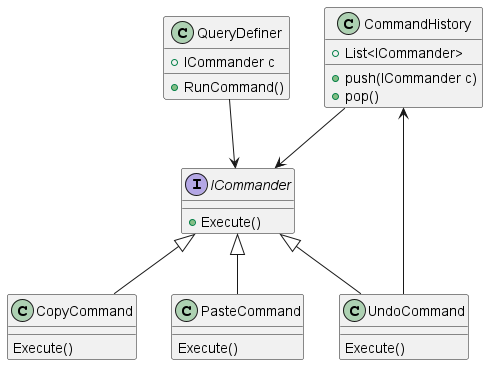

The diagram above was rendered by PlantUML. Its source (embedded in the PNG):
@startuml Class Diagram
class CommandHistory{
    +List<ICommander>
    +push(ICommander c)
    +pop()
}
class QueryDefiner{
    +ICommander c
    +RunCommand()
}
interface ICommander{
    +Execute()
}
class CopyCommand{
    Execute()
}
class PasteCommand{
    Execute()
}
class UndoCommand{
    Execute()
}
CommandHistory --> ICommander
QueryDefiner --> ICommander
ICommander <|-- CopyCommand
ICommander <|-- PasteCommand
ICommander <|-- UndoCommand
UndoCommand --> CommandHistory
@enduml